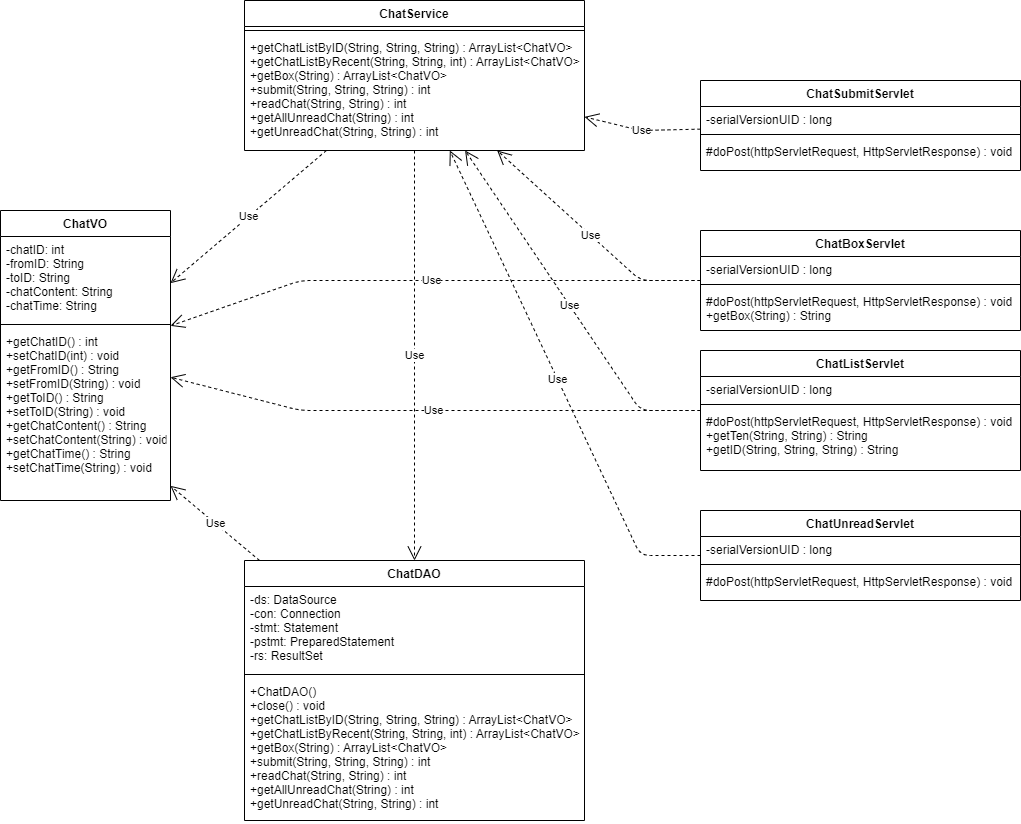

The diagram above was exported from draw.io. Its source (the exported page's mxGraphModel, read from the mxfile embedded in the PNG):
<mxGraphModel dx="1038" dy="491" grid="1" gridSize="10" guides="1" tooltips="1" connect="1" arrows="1" fold="1" page="1" pageScale="1" pageWidth="827" pageHeight="1169" math="0" shadow="0">
  <root>
    <mxCell id="WIyWlLk6GJQsqaUBKTNV-0" />
    <mxCell id="WIyWlLk6GJQsqaUBKTNV-1" parent="WIyWlLk6GJQsqaUBKTNV-0" />
    <mxCell id="pC_7K92k-fDRHD9BNXOp-0" value="ChatVO" style="swimlane;fontStyle=1;align=center;verticalAlign=top;childLayout=stackLayout;horizontal=1;startSize=26;horizontalStack=0;resizeParent=1;resizeParentMax=0;resizeLast=0;collapsible=1;marginBottom=0;" parent="WIyWlLk6GJQsqaUBKTNV-1" vertex="1">
      <mxGeometry y="320" width="170" height="290" as="geometry" />
    </mxCell>
    <mxCell id="pC_7K92k-fDRHD9BNXOp-1" value="-chatID: int&#10;-fromID: String&#10;-toID: String&#10;-chatContent: String&#10;-chatTime: String" style="text;strokeColor=none;fillColor=none;align=left;verticalAlign=top;spacingLeft=4;spacingRight=4;overflow=hidden;rotatable=0;points=[[0,0.5],[1,0.5]];portConstraint=eastwest;" parent="pC_7K92k-fDRHD9BNXOp-0" vertex="1">
      <mxGeometry y="26" width="170" height="84" as="geometry" />
    </mxCell>
    <mxCell id="pC_7K92k-fDRHD9BNXOp-2" value="" style="line;strokeWidth=1;fillColor=none;align=left;verticalAlign=middle;spacingTop=-1;spacingLeft=3;spacingRight=3;rotatable=0;labelPosition=right;points=[];portConstraint=eastwest;" parent="pC_7K92k-fDRHD9BNXOp-0" vertex="1">
      <mxGeometry y="110" width="170" height="8" as="geometry" />
    </mxCell>
    <mxCell id="pC_7K92k-fDRHD9BNXOp-3" value="+getChatID() : int&#10;+setChatID(int) : void&#10;+getFromID() : String&#10;+setFromID(String) : void&#10;+getToID() : String&#10;+setToID(String) : void&#10;+getChatContent() : String&#10;+setChatContent(String) : void&#10;+getChatTime() : String&#10;+setChatTime(String) : void" style="text;strokeColor=none;fillColor=none;align=left;verticalAlign=top;spacingLeft=4;spacingRight=4;overflow=hidden;rotatable=0;points=[[0,0.5],[1,0.5]];portConstraint=eastwest;" parent="pC_7K92k-fDRHD9BNXOp-0" vertex="1">
      <mxGeometry y="118" width="170" height="172" as="geometry" />
    </mxCell>
    <mxCell id="pC_7K92k-fDRHD9BNXOp-5" value="ChatDAO" style="swimlane;fontStyle=1;align=center;verticalAlign=top;childLayout=stackLayout;horizontal=1;startSize=26;horizontalStack=0;resizeParent=1;resizeParentMax=0;resizeLast=0;collapsible=1;marginBottom=0;" parent="WIyWlLk6GJQsqaUBKTNV-1" vertex="1">
      <mxGeometry x="244" y="670" width="340" height="260" as="geometry" />
    </mxCell>
    <mxCell id="pC_7K92k-fDRHD9BNXOp-6" value="-ds: DataSource&#10;-con: Connection&#10;-stmt: Statement&#10;-pstmt: PreparedStatement&#10;-rs: ResultSet" style="text;strokeColor=none;fillColor=none;align=left;verticalAlign=top;spacingLeft=4;spacingRight=4;overflow=hidden;rotatable=0;points=[[0,0.5],[1,0.5]];portConstraint=eastwest;" parent="pC_7K92k-fDRHD9BNXOp-5" vertex="1">
      <mxGeometry y="26" width="340" height="84" as="geometry" />
    </mxCell>
    <mxCell id="pC_7K92k-fDRHD9BNXOp-7" value="" style="line;strokeWidth=1;fillColor=none;align=left;verticalAlign=middle;spacingTop=-1;spacingLeft=3;spacingRight=3;rotatable=0;labelPosition=right;points=[];portConstraint=eastwest;" parent="pC_7K92k-fDRHD9BNXOp-5" vertex="1">
      <mxGeometry y="110" width="340" height="8" as="geometry" />
    </mxCell>
    <mxCell id="pC_7K92k-fDRHD9BNXOp-8" value="+ChatDAO()&#10;+close() : void&#10;+getChatListByID(String, String, String) : ArrayList&lt;ChatVO&gt;&#10;+getChatListByRecent(String, String, int) : ArrayList&lt;ChatVO&gt;&#10;+getBox(String) : ArrayList&lt;ChatVO&gt;&#10;+submit(String, String, String) : int&#10;+readChat(String, String) : int&#10;+getAllUnreadChat(String) : int&#10;+getUnreadChat(String, String) : int" style="text;strokeColor=none;fillColor=none;align=left;verticalAlign=top;spacingLeft=4;spacingRight=4;overflow=hidden;rotatable=0;points=[[0,0.5],[1,0.5]];portConstraint=eastwest;" parent="pC_7K92k-fDRHD9BNXOp-5" vertex="1">
      <mxGeometry y="118" width="340" height="142" as="geometry" />
    </mxCell>
    <mxCell id="pC_7K92k-fDRHD9BNXOp-9" value="ChatService" style="swimlane;fontStyle=1;align=center;verticalAlign=top;childLayout=stackLayout;horizontal=1;startSize=26;horizontalStack=0;resizeParent=1;resizeParentMax=0;resizeLast=0;collapsible=1;marginBottom=0;" parent="WIyWlLk6GJQsqaUBKTNV-1" vertex="1">
      <mxGeometry x="244" y="110" width="340" height="150" as="geometry" />
    </mxCell>
    <mxCell id="pC_7K92k-fDRHD9BNXOp-10" value="" style="line;strokeWidth=1;fillColor=none;align=left;verticalAlign=middle;spacingTop=-1;spacingLeft=3;spacingRight=3;rotatable=0;labelPosition=right;points=[];portConstraint=eastwest;" parent="pC_7K92k-fDRHD9BNXOp-9" vertex="1">
      <mxGeometry y="26" width="340" height="8" as="geometry" />
    </mxCell>
    <mxCell id="pC_7K92k-fDRHD9BNXOp-11" value="+getChatListByID(String, String, String) : ArrayList&lt;ChatVO&gt;&#10;+getChatListByRecent(String, String, int) : ArrayList&lt;ChatVO&gt;&#10;+getBox(String) : ArrayList&lt;ChatVO&gt;&#10;+submit(String, String, String) : int&#10;+readChat(String, String) : int&#10;+getAllUnreadChat(String) : int&#10;+getUnreadChat(String, String) : int" style="text;strokeColor=none;fillColor=none;align=left;verticalAlign=top;spacingLeft=4;spacingRight=4;overflow=hidden;rotatable=0;points=[[0,0.5],[1,0.5]];portConstraint=eastwest;" parent="pC_7K92k-fDRHD9BNXOp-9" vertex="1">
      <mxGeometry y="34" width="340" height="116" as="geometry" />
    </mxCell>
    <mxCell id="pC_7K92k-fDRHD9BNXOp-12" value="Use" style="endArrow=open;endSize=12;dashed=1;html=1;" parent="WIyWlLk6GJQsqaUBKTNV-1" source="pC_7K92k-fDRHD9BNXOp-9" target="pC_7K92k-fDRHD9BNXOp-0" edge="1">
      <mxGeometry width="160" relative="1" as="geometry">
        <mxPoint x="680" y="50" as="sourcePoint" />
        <mxPoint x="545" y="94.18604651162786" as="targetPoint" />
        <Array as="points" />
      </mxGeometry>
    </mxCell>
    <mxCell id="pC_7K92k-fDRHD9BNXOp-13" value="Use" style="endArrow=open;endSize=12;dashed=1;html=1;" parent="WIyWlLk6GJQsqaUBKTNV-1" source="pC_7K92k-fDRHD9BNXOp-9" target="pC_7K92k-fDRHD9BNXOp-5" edge="1">
      <mxGeometry width="160" relative="1" as="geometry">
        <mxPoint x="286.91666666666674" y="270" as="sourcePoint" />
        <mxPoint x="180" y="328.49544072948333" as="targetPoint" />
        <Array as="points" />
      </mxGeometry>
    </mxCell>
    <mxCell id="pC_7K92k-fDRHD9BNXOp-14" value="Use" style="endArrow=open;endSize=12;dashed=1;html=1;" parent="WIyWlLk6GJQsqaUBKTNV-1" source="pC_7K92k-fDRHD9BNXOp-5" target="pC_7K92k-fDRHD9BNXOp-3" edge="1">
      <mxGeometry width="160" relative="1" as="geometry">
        <mxPoint x="424" y="270" as="sourcePoint" />
        <mxPoint x="424" y="440" as="targetPoint" />
        <Array as="points" />
      </mxGeometry>
    </mxCell>
    <mxCell id="pC_7K92k-fDRHD9BNXOp-15" value="ChatListServlet" style="swimlane;fontStyle=1;align=center;verticalAlign=top;childLayout=stackLayout;horizontal=1;startSize=26;horizontalStack=0;resizeParent=1;resizeParentMax=0;resizeLast=0;collapsible=1;marginBottom=0;" parent="WIyWlLk6GJQsqaUBKTNV-1" vertex="1">
      <mxGeometry x="700" y="460" width="320" height="120" as="geometry" />
    </mxCell>
    <mxCell id="pC_7K92k-fDRHD9BNXOp-16" value="-serialVersionUID : long" style="text;strokeColor=none;fillColor=none;align=left;verticalAlign=top;spacingLeft=4;spacingRight=4;overflow=hidden;rotatable=0;points=[[0,0.5],[1,0.5]];portConstraint=eastwest;" parent="pC_7K92k-fDRHD9BNXOp-15" vertex="1">
      <mxGeometry y="26" width="320" height="24" as="geometry" />
    </mxCell>
    <mxCell id="pC_7K92k-fDRHD9BNXOp-17" value="" style="line;strokeWidth=1;fillColor=none;align=left;verticalAlign=middle;spacingTop=-1;spacingLeft=3;spacingRight=3;rotatable=0;labelPosition=right;points=[];portConstraint=eastwest;" parent="pC_7K92k-fDRHD9BNXOp-15" vertex="1">
      <mxGeometry y="50" width="320" height="8" as="geometry" />
    </mxCell>
    <mxCell id="pC_7K92k-fDRHD9BNXOp-18" value="#doPost(httpServletRequest, HttpServletResponse) : void&#10;+getTen(String, String) : String&#10;+getID(String, String, String) : String" style="text;strokeColor=none;fillColor=none;align=left;verticalAlign=top;spacingLeft=4;spacingRight=4;overflow=hidden;rotatable=0;points=[[0,0.5],[1,0.5]];portConstraint=eastwest;" parent="pC_7K92k-fDRHD9BNXOp-15" vertex="1">
      <mxGeometry y="58" width="320" height="62" as="geometry" />
    </mxCell>
    <mxCell id="pC_7K92k-fDRHD9BNXOp-19" value="ChatBoxServlet" style="swimlane;fontStyle=1;align=center;verticalAlign=top;childLayout=stackLayout;horizontal=1;startSize=26;horizontalStack=0;resizeParent=1;resizeParentMax=0;resizeLast=0;collapsible=1;marginBottom=0;" parent="WIyWlLk6GJQsqaUBKTNV-1" vertex="1">
      <mxGeometry x="700" y="340" width="320" height="100" as="geometry" />
    </mxCell>
    <mxCell id="pC_7K92k-fDRHD9BNXOp-20" value="-serialVersionUID : long" style="text;strokeColor=none;fillColor=none;align=left;verticalAlign=top;spacingLeft=4;spacingRight=4;overflow=hidden;rotatable=0;points=[[0,0.5],[1,0.5]];portConstraint=eastwest;" parent="pC_7K92k-fDRHD9BNXOp-19" vertex="1">
      <mxGeometry y="26" width="320" height="24" as="geometry" />
    </mxCell>
    <mxCell id="pC_7K92k-fDRHD9BNXOp-21" value="" style="line;strokeWidth=1;fillColor=none;align=left;verticalAlign=middle;spacingTop=-1;spacingLeft=3;spacingRight=3;rotatable=0;labelPosition=right;points=[];portConstraint=eastwest;" parent="pC_7K92k-fDRHD9BNXOp-19" vertex="1">
      <mxGeometry y="50" width="320" height="8" as="geometry" />
    </mxCell>
    <mxCell id="pC_7K92k-fDRHD9BNXOp-22" value="#doPost(httpServletRequest, HttpServletResponse) : void&#10;+getBox(String) : String" style="text;strokeColor=none;fillColor=none;align=left;verticalAlign=top;spacingLeft=4;spacingRight=4;overflow=hidden;rotatable=0;points=[[0,0.5],[1,0.5]];portConstraint=eastwest;" parent="pC_7K92k-fDRHD9BNXOp-19" vertex="1">
      <mxGeometry y="58" width="320" height="42" as="geometry" />
    </mxCell>
    <mxCell id="pC_7K92k-fDRHD9BNXOp-23" value="ChatSubmitServlet" style="swimlane;fontStyle=1;align=center;verticalAlign=top;childLayout=stackLayout;horizontal=1;startSize=26;horizontalStack=0;resizeParent=1;resizeParentMax=0;resizeLast=0;collapsible=1;marginBottom=0;" parent="WIyWlLk6GJQsqaUBKTNV-1" vertex="1">
      <mxGeometry x="700" y="190" width="320" height="90" as="geometry" />
    </mxCell>
    <mxCell id="pC_7K92k-fDRHD9BNXOp-24" value="-serialVersionUID : long" style="text;strokeColor=none;fillColor=none;align=left;verticalAlign=top;spacingLeft=4;spacingRight=4;overflow=hidden;rotatable=0;points=[[0,0.5],[1,0.5]];portConstraint=eastwest;" parent="pC_7K92k-fDRHD9BNXOp-23" vertex="1">
      <mxGeometry y="26" width="320" height="24" as="geometry" />
    </mxCell>
    <mxCell id="pC_7K92k-fDRHD9BNXOp-25" value="" style="line;strokeWidth=1;fillColor=none;align=left;verticalAlign=middle;spacingTop=-1;spacingLeft=3;spacingRight=3;rotatable=0;labelPosition=right;points=[];portConstraint=eastwest;" parent="pC_7K92k-fDRHD9BNXOp-23" vertex="1">
      <mxGeometry y="50" width="320" height="8" as="geometry" />
    </mxCell>
    <mxCell id="pC_7K92k-fDRHD9BNXOp-26" value="#doPost(httpServletRequest, HttpServletResponse) : void" style="text;strokeColor=none;fillColor=none;align=left;verticalAlign=top;spacingLeft=4;spacingRight=4;overflow=hidden;rotatable=0;points=[[0,0.5],[1,0.5]];portConstraint=eastwest;" parent="pC_7K92k-fDRHD9BNXOp-23" vertex="1">
      <mxGeometry y="58" width="320" height="32" as="geometry" />
    </mxCell>
    <mxCell id="pC_7K92k-fDRHD9BNXOp-27" value="ChatUnreadServlet" style="swimlane;fontStyle=1;align=center;verticalAlign=top;childLayout=stackLayout;horizontal=1;startSize=26;horizontalStack=0;resizeParent=1;resizeParentMax=0;resizeLast=0;collapsible=1;marginBottom=0;" parent="WIyWlLk6GJQsqaUBKTNV-1" vertex="1">
      <mxGeometry x="700" y="620" width="320" height="90" as="geometry" />
    </mxCell>
    <mxCell id="pC_7K92k-fDRHD9BNXOp-28" value="-serialVersionUID : long" style="text;strokeColor=none;fillColor=none;align=left;verticalAlign=top;spacingLeft=4;spacingRight=4;overflow=hidden;rotatable=0;points=[[0,0.5],[1,0.5]];portConstraint=eastwest;" parent="pC_7K92k-fDRHD9BNXOp-27" vertex="1">
      <mxGeometry y="26" width="320" height="24" as="geometry" />
    </mxCell>
    <mxCell id="pC_7K92k-fDRHD9BNXOp-29" value="" style="line;strokeWidth=1;fillColor=none;align=left;verticalAlign=middle;spacingTop=-1;spacingLeft=3;spacingRight=3;rotatable=0;labelPosition=right;points=[];portConstraint=eastwest;" parent="pC_7K92k-fDRHD9BNXOp-27" vertex="1">
      <mxGeometry y="50" width="320" height="8" as="geometry" />
    </mxCell>
    <mxCell id="pC_7K92k-fDRHD9BNXOp-30" value="#doPost(httpServletRequest, HttpServletResponse) : void" style="text;strokeColor=none;fillColor=none;align=left;verticalAlign=top;spacingLeft=4;spacingRight=4;overflow=hidden;rotatable=0;points=[[0,0.5],[1,0.5]];portConstraint=eastwest;" parent="pC_7K92k-fDRHD9BNXOp-27" vertex="1">
      <mxGeometry y="58" width="320" height="32" as="geometry" />
    </mxCell>
    <mxCell id="pC_7K92k-fDRHD9BNXOp-31" value="Use" style="endArrow=open;endSize=12;dashed=1;html=1;" parent="WIyWlLk6GJQsqaUBKTNV-1" source="pC_7K92k-fDRHD9BNXOp-23" target="pC_7K92k-fDRHD9BNXOp-9" edge="1">
      <mxGeometry width="160" relative="1" as="geometry">
        <mxPoint x="316.71739130434776" y="270" as="sourcePoint" />
        <mxPoint x="180" y="365.5775075987842" as="targetPoint" />
        <Array as="points">
          <mxPoint x="640" y="240" />
        </Array>
      </mxGeometry>
    </mxCell>
    <mxCell id="pC_7K92k-fDRHD9BNXOp-32" value="Use" style="endArrow=open;endSize=12;dashed=1;html=1;" parent="WIyWlLk6GJQsqaUBKTNV-1" source="pC_7K92k-fDRHD9BNXOp-19" target="pC_7K92k-fDRHD9BNXOp-9" edge="1">
      <mxGeometry width="160" relative="1" as="geometry">
        <mxPoint x="710" y="175.76233183856493" as="sourcePoint" />
        <mxPoint x="594" y="183.56502242152465" as="targetPoint" />
        <Array as="points">
          <mxPoint x="640" y="390" />
        </Array>
      </mxGeometry>
    </mxCell>
    <mxCell id="pC_7K92k-fDRHD9BNXOp-33" value="Use" style="endArrow=open;endSize=12;dashed=1;html=1;" parent="WIyWlLk6GJQsqaUBKTNV-1" source="pC_7K92k-fDRHD9BNXOp-15" target="pC_7K92k-fDRHD9BNXOp-9" edge="1">
      <mxGeometry width="160" relative="1" as="geometry">
        <mxPoint x="710" y="275.15695067264573" as="sourcePoint" />
        <mxPoint x="594" y="242.64573991031386" as="targetPoint" />
        <Array as="points">
          <mxPoint x="640" y="520" />
        </Array>
      </mxGeometry>
    </mxCell>
    <mxCell id="pC_7K92k-fDRHD9BNXOp-34" value="Use" style="endArrow=open;endSize=12;dashed=1;html=1;" parent="WIyWlLk6GJQsqaUBKTNV-1" source="pC_7K92k-fDRHD9BNXOp-27" target="pC_7K92k-fDRHD9BNXOp-9" edge="1">
      <mxGeometry width="160" relative="1" as="geometry">
        <mxPoint x="765.0588235294117" y="390" as="sourcePoint" />
        <mxPoint x="555.1764705882354" y="270" as="targetPoint" />
        <Array as="points">
          <mxPoint x="640" y="665" />
        </Array>
      </mxGeometry>
    </mxCell>
    <mxCell id="pC_7K92k-fDRHD9BNXOp-35" value="Use" style="endArrow=open;endSize=12;dashed=1;html=1;" parent="WIyWlLk6GJQsqaUBKTNV-1" source="pC_7K92k-fDRHD9BNXOp-19" target="pC_7K92k-fDRHD9BNXOp-0" edge="1">
      <mxGeometry width="160" relative="1" as="geometry">
        <mxPoint x="316.71739130434776" y="270" as="sourcePoint" />
        <mxPoint x="180" y="365.5775075987842" as="targetPoint" />
        <Array as="points">
          <mxPoint x="300" y="390" />
        </Array>
      </mxGeometry>
    </mxCell>
    <mxCell id="pC_7K92k-fDRHD9BNXOp-36" value="Use" style="endArrow=open;endSize=12;dashed=1;html=1;" parent="WIyWlLk6GJQsqaUBKTNV-1" source="pC_7K92k-fDRHD9BNXOp-15" target="pC_7K92k-fDRHD9BNXOp-0" edge="1">
      <mxGeometry width="160" relative="1" as="geometry">
        <mxPoint x="326.71739130434776" y="280" as="sourcePoint" />
        <mxPoint x="190" y="375.5775075987842" as="targetPoint" />
        <Array as="points">
          <mxPoint x="300" y="520" />
        </Array>
      </mxGeometry>
    </mxCell>
  </root>
</mxGraphModel>